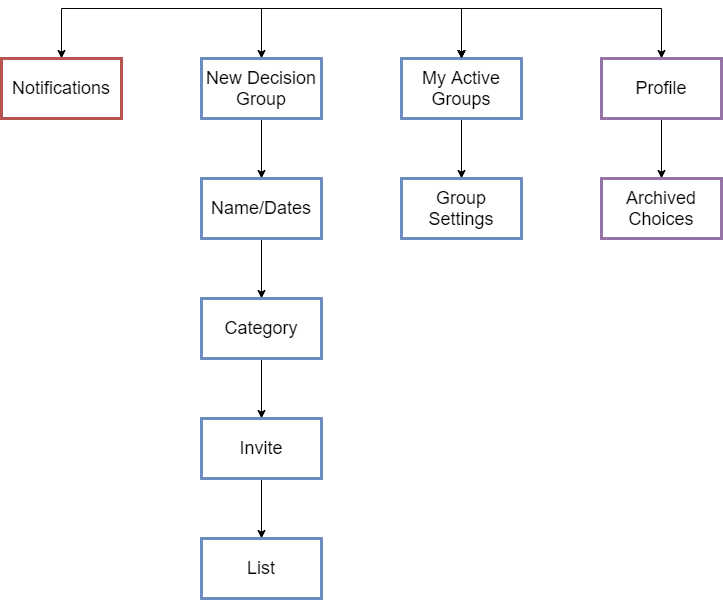

The diagram above was exported from draw.io. Its source (the exported page's mxGraphModel, read from the mxfile embedded in the PNG):
<mxGraphModel dx="1554" dy="1257" grid="1" gridSize="10" guides="1" tooltips="1" connect="1" arrows="1" fold="1" page="1" pageScale="1" pageWidth="1100" pageHeight="850" math="0" shadow="0">
  <root>
    <mxCell id="0" />
    <mxCell id="1" parent="0" />
    <mxCell id="2" value="" style="edgeStyle=orthogonalEdgeStyle;rounded=0;orthogonalLoop=1;jettySize=auto;html=1;" edge="1" source="4" target="6" parent="1">
      <mxGeometry relative="1" as="geometry" />
    </mxCell>
    <mxCell id="3" style="edgeStyle=orthogonalEdgeStyle;rounded=0;orthogonalLoop=1;jettySize=auto;html=1;entryX=0.5;entryY=0;entryDx=0;entryDy=0;exitX=0.5;exitY=0;exitDx=0;exitDy=0;startArrow=classic;startFill=1;" edge="1" source="4" target="9" parent="1">
      <mxGeometry relative="1" as="geometry">
        <Array as="points">
          <mxPoint x="450" y="60" />
          <mxPoint x="650" y="60" />
        </Array>
      </mxGeometry>
    </mxCell>
    <mxCell id="4" value="&lt;font style=&quot;font-size: 18px&quot;&gt;New Decision Group&lt;/font&gt;" style="rounded=0;whiteSpace=wrap;html=1;strokeWidth=3;strokeColor=#6c8ebf;fillColor=#FFFFFF;" vertex="1" parent="1">
      <mxGeometry x="390" y="110" width="120" height="60" as="geometry" />
    </mxCell>
    <mxCell id="5" value="" style="edgeStyle=orthogonalEdgeStyle;rounded=0;orthogonalLoop=1;jettySize=auto;html=1;" edge="1" source="6" target="16" parent="1">
      <mxGeometry relative="1" as="geometry" />
    </mxCell>
    <mxCell id="6" value="&lt;font style=&quot;font-size: 18px&quot;&gt;Name/Dates&lt;/font&gt;" style="rounded=0;whiteSpace=wrap;html=1;strokeColor=#6c8ebf;strokeWidth=3;fillColor=#FFFFFF;" vertex="1" parent="1">
      <mxGeometry x="390" y="230" width="120" height="60" as="geometry" />
    </mxCell>
    <mxCell id="7" style="edgeStyle=orthogonalEdgeStyle;rounded=0;orthogonalLoop=1;jettySize=auto;html=1;exitX=0.5;exitY=0;exitDx=0;exitDy=0;entryX=0.5;entryY=0;entryDx=0;entryDy=0;startArrow=classic;startFill=1;" edge="1" source="9" target="13" parent="1">
      <mxGeometry relative="1" as="geometry">
        <Array as="points">
          <mxPoint x="650" y="60" />
          <mxPoint x="250" y="60" />
        </Array>
      </mxGeometry>
    </mxCell>
    <mxCell id="8" value="" style="edgeStyle=orthogonalEdgeStyle;rounded=0;orthogonalLoop=1;jettySize=auto;html=1;startArrow=none;startFill=0;" edge="1" source="9" target="20" parent="1">
      <mxGeometry relative="1" as="geometry" />
    </mxCell>
    <mxCell id="9" value="&lt;font style=&quot;font-size: 18px&quot;&gt;My Active Groups&lt;/font&gt;" style="rounded=0;whiteSpace=wrap;html=1;strokeColor=#6c8ebf;strokeWidth=3;fillColor=#FFFFFF;" vertex="1" parent="1">
      <mxGeometry x="590" y="110" width="120" height="60" as="geometry" />
    </mxCell>
    <mxCell id="10" value="" style="edgeStyle=orthogonalEdgeStyle;rounded=0;orthogonalLoop=1;jettySize=auto;html=1;" edge="1" source="12" target="14" parent="1">
      <mxGeometry relative="1" as="geometry" />
    </mxCell>
    <mxCell id="11" style="edgeStyle=orthogonalEdgeStyle;rounded=0;orthogonalLoop=1;jettySize=auto;html=1;entryX=0.5;entryY=0;entryDx=0;entryDy=0;startArrow=classic;startFill=1;exitX=0.5;exitY=0;exitDx=0;exitDy=0;" edge="1" source="12" target="9" parent="1">
      <mxGeometry relative="1" as="geometry">
        <Array as="points">
          <mxPoint x="850" y="60" />
          <mxPoint x="650" y="60" />
        </Array>
      </mxGeometry>
    </mxCell>
    <mxCell id="12" value="&lt;font style=&quot;font-size: 18px&quot;&gt;Profile&lt;/font&gt;" style="rounded=0;whiteSpace=wrap;html=1;strokeColor=#9673a6;strokeWidth=3;fillColor=#FFFFFF;" vertex="1" parent="1">
      <mxGeometry x="790" y="110" width="120" height="60" as="geometry" />
    </mxCell>
    <mxCell id="13" value="&lt;font style=&quot;font-size: 18px&quot;&gt;Notifications&lt;/font&gt;" style="rounded=0;whiteSpace=wrap;html=1;strokeColor=#b85450;strokeWidth=3;" vertex="1" parent="1">
      <mxGeometry x="190" y="110" width="120" height="60" as="geometry" />
    </mxCell>
    <mxCell id="14" value="&lt;font style=&quot;font-size: 18px&quot;&gt;Archived Choices&lt;br&gt;&lt;/font&gt;" style="rounded=0;whiteSpace=wrap;html=1;strokeColor=#9673a6;strokeWidth=3;fillColor=#FFFFFF;" vertex="1" parent="1">
      <mxGeometry x="790" y="230" width="120" height="60" as="geometry" />
    </mxCell>
    <mxCell id="15" value="" style="edgeStyle=orthogonalEdgeStyle;rounded=0;orthogonalLoop=1;jettySize=auto;html=1;" edge="1" source="16" target="18" parent="1">
      <mxGeometry relative="1" as="geometry" />
    </mxCell>
    <mxCell id="16" value="&lt;font style=&quot;font-size: 18px&quot;&gt;Category&lt;/font&gt;" style="rounded=0;whiteSpace=wrap;html=1;strokeColor=#6c8ebf;strokeWidth=3;fillColor=#FFFFFF;" vertex="1" parent="1">
      <mxGeometry x="390" y="350" width="120" height="60" as="geometry" />
    </mxCell>
    <mxCell id="17" value="" style="edgeStyle=orthogonalEdgeStyle;rounded=0;orthogonalLoop=1;jettySize=auto;html=1;" edge="1" source="18" target="19" parent="1">
      <mxGeometry relative="1" as="geometry" />
    </mxCell>
    <mxCell id="18" value="&lt;font style=&quot;font-size: 18px&quot;&gt;Invite&lt;br&gt;&lt;/font&gt;" style="rounded=0;whiteSpace=wrap;html=1;strokeColor=#6c8ebf;strokeWidth=3;fillColor=#FFFFFF;" vertex="1" parent="1">
      <mxGeometry x="390" y="470" width="120" height="60" as="geometry" />
    </mxCell>
    <mxCell id="19" value="&lt;font style=&quot;font-size: 18px&quot;&gt;List&lt;br&gt;&lt;/font&gt;" style="rounded=0;whiteSpace=wrap;html=1;strokeColor=#6c8ebf;strokeWidth=3;fillColor=#FFFFFF;" vertex="1" parent="1">
      <mxGeometry x="390" y="590" width="120" height="60" as="geometry" />
    </mxCell>
    <mxCell id="20" value="&lt;font style=&quot;font-size: 18px&quot;&gt;Group Settings&lt;/font&gt;" style="rounded=0;whiteSpace=wrap;html=1;strokeColor=#6c8ebf;strokeWidth=3;fillColor=#FFFFFF;" vertex="1" parent="1">
      <mxGeometry x="590" y="230" width="120" height="60" as="geometry" />
    </mxCell>
  </root>
</mxGraphModel>